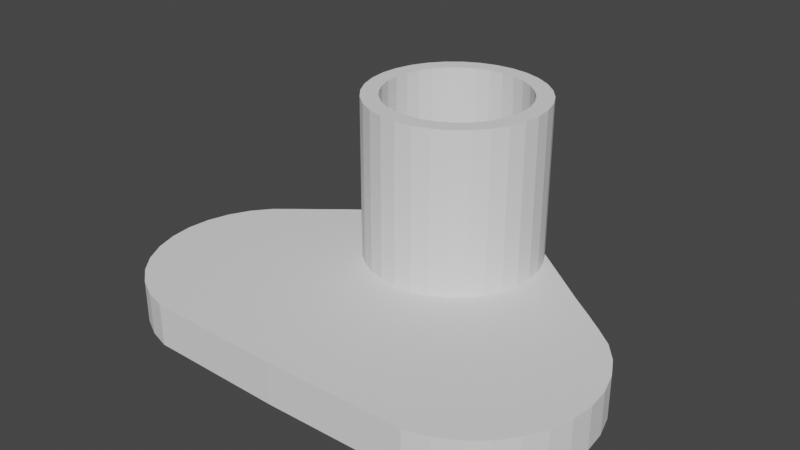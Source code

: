 # Source: blend.blend  (saved by Blender 2.93.20; exported with 4.5.12 LTS)
import bpy
from mathutils import Matrix  # noqa: F401  (used for matrix-valued properties, if any)

bpy.ops.wm.read_factory_settings(use_empty=True)
scene = bpy.context.scene
scene.name = 'Scene'

# ---- collections
col_collection = bpy.data.collections.new('Collection'); scene.collection.children.link(col_collection)

# ---- world
world_world = bpy.data.worlds.new('World'); scene.world = world_world
world_world.use_nodes = True; world_world.node_tree.nodes.clear()
_N = world_world.node_tree.nodes; _L = world_world.node_tree.links
n0 = _N.new('ShaderNodeOutputWorld'); n0.name = 'World Output'; n0.location = (300, 300)
n1 = _N.new('ShaderNodeBackground'); n1.name = 'Background'; n1.location = (10, 300)
n1.inputs[0].default_value = (0.05088, 0.05088, 0.05088, 1.0)
_L.new(n1.outputs[0], n0.inputs[0])
n0.is_active_output = True
world_world.color = (0.05088, 0.05088, 0.05088)
world_world.use_sun_shadow = False
world_world.sun_shadow_jitter_overblur = 0.0

# ---- meshes
me_cylinder = bpy.data.meshes.new('Cylinder')
me_cylinder.from_pydata([(1.182, 1.101, -1.0), (1.182, 1.101, 1.0), (1.369, 0.9638, -1.0), (1.369, 0.9638, 1.0), (1.542, 0.8315, -1.0), (1.542, 0.8315, 1.0), (1.694, 0.7071, -1.0), (1.694, 0.7071, 1.0), (1.818, 0.5556, -1.0), (1.818, 0.5556, 1.0), (1.91, 0.3827, -1.0), (1.91, 0.3827, 1.0), (1.967, 0.1951, -1.0), (1.967, 0.1951, 1.0), (1.987, -4.371e-08, -1.0), (1.987, -4.371e-08, 1.0), (1.967, -0.1951, -1.0), (1.967, -0.1951, 1.0), (1.91, -0.3827, -1.0), (1.91, -0.3827, 1.0), (1.818, -0.5556, -1.0), (1.818, -0.5556, 1.0), (1.694, -0.7071, -1.0), (1.694, -0.7071, 1.0), (1.542, -0.8315, -1.0), (1.542, -0.8315, 1.0), (1.369, -0.9239, -1.0), (1.369, -0.9239, 1.0), (1.182, -0.9808, -1.0), (1.182, -0.9808, 1.0), (-8.742e-08, -1.0, -1.0), (-8.742e-08, -1.0, 1.0), (-1.182, -0.9808, -1.0), (-1.182, -0.9808, 1.0), (-1.369, -0.9239, -1.0), (-1.369, -0.9239, 1.0), (-1.542, -0.8315, -1.0), (-1.542, -0.8315, 1.0), (-1.694, -0.7071, -1.0), (-1.694, -0.7071, 1.0), (-1.818, -0.5556, -1.0), (-1.818, -0.5556, 1.0), (-1.91, -0.3827, -1.0), (-1.91, -0.3827, 1.0), (-1.967, -0.1951, -1.0), (-1.967, -0.1951, 1.0), (-1.987, 1.192e-08, -1.0), (-1.987, 1.192e-08, 1.0), (-1.967, 0.1951, -1.0), (-1.967, 0.1951, 1.0), (-1.91, 0.3827, -1.0), (-1.91, 0.3827, 1.0), (-1.818, 0.5556, -1.0), (-1.818, 0.5556, 1.0), (-1.694, 0.7071, -1.0), (-1.694, 0.7071, 1.0), (-1.542, 0.8315, -1.0), (-1.542, 0.8315, 1.0), (-1.369, 0.9695, -1.0), (-1.369, 0.9695, 1.0), (-1.182, 1.123, -1.0), (-1.182, 1.123, 1.0), (0.5908, 1.561, -1.0), (0.5908, 1.561, 1.0), (1.182, 1.101, 0.0), (-1.182, 1.123, 0.0), (-0.5908, 1.566, -1.0), (-0.5908, 1.566, 1.0), (-0.5908, 1.566, 0.0), (0.5987, 1.555, 0.9978), (0.5908, 1.561, 0.9978), (0.5987, 1.555, 0.0), (0.5908, 1.561, -0.9978), (0.5987, 1.555, -0.9978), (0.5987, 1.555, 0.9978), (0.5987, 1.555, 0.0), (0.5987, 1.555, -0.9978)], [], [(63, 1, 64, 75, 74, 69, 70), (71, 69, 74, 75), (3, 2, 0, 64, 1), (2, 3, 5, 4), (4, 5, 7, 6), (6, 7, 9, 8), (8, 9, 11, 10), (10, 11, 13, 12), (12, 13, 15, 14), (14, 15, 17, 16), (16, 17, 19, 18), (18, 19, 21, 20), (20, 21, 23, 22), (22, 23, 25, 24), (24, 25, 27, 26), (26, 27, 29, 28), (28, 29, 31, 30), (30, 31, 33, 32), (32, 33, 35, 34), (34, 35, 37, 36), (36, 37, 39, 38), (38, 39, 41, 40), (40, 41, 43, 42), (42, 43, 45, 44), (44, 45, 47, 46), (46, 47, 49, 48), (48, 49, 51, 50), (50, 51, 53, 52), (52, 53, 55, 54), (54, 55, 57, 56), (56, 57, 59, 58), (60, 58, 59, 61, 65), (62, 0, 2, 4, 6, 8, 10, 12, 14, 16, 18, 20, 22, 24, 26, 28, 30, 32, 34, 36, 38, 40, 42, 44, 46, 48, 50, 52, 54, 56, 58, 60, 66), (60, 65, 68, 66), (65, 61, 67, 68), (53, 51, 49, 47, 45, 43, 41, 39, 37, 35, 33, 31, 29, 27, 25, 23, 21, 19, 17, 15, 13, 11, 9, 7, 5, 3, 1, 63, 67, 61, 59, 57, 55), (75, 64, 0, 62, 72, 73, 76), (73, 71, 75, 76)])
_uv = me_cylinder.uv_layers.new(name='UVMap')
_uv.uv.foreach_set('vector', [0.9844, 1.0, 0.9688, 1.0, 0.9688, 0.75, 0.9842, 0.75, 0.9842, 0.9995, 0.9842, 0.9995, 0.9844, 0.9995, 0.9842, 0.75, 0.9842, 0.9995, 0.9842, 0.9995, 0.9842, 0.75, 0.9375, 1.0, 0.9375, 0.5, 0.9688, 0.5, 0.9688, 0.75, 0.9688, 1.0, 0.9375, 0.5, 0.9375, 1.0, 0.9062, 1.0, 0.9062, 0.5, 0.9062, 0.5, 0.9062, 1.0, 0.875, 1.0, 0.875, 0.5, 0.875, 0.5, 0.875, 1.0, 0.8438, 1.0, 0.8438, 0.5, 0.8438, 0.5, 0.8438, 1.0, 0.8125, 1.0, 0.8125, 0.5, 0.8125, 0.5, 0.8125, 1.0, 0.7812, 1.0, 0.7812, 0.5, 0.7812, 0.5, 0.7812, 1.0, 0.75, 1.0, 0.75, 0.5, 0.75, 0.5, 0.75, 1.0, 0.7188, 1.0, 0.7188, 0.5, 0.7188, 0.5, 0.7188, 1.0, 0.6875, 1.0, 0.6875, 0.5, 0.6875, 0.5, 0.6875, 1.0, 0.6562, 1.0, 0.6562, 0.5, 0.6562, 0.5, 0.6562, 1.0, 0.625, 1.0, 0.625, 0.5, 0.625, 0.5, 0.625, 1.0, 0.5938, 1.0, 0.5938, 0.5, 0.5938, 0.5, 0.5938, 1.0, 0.5625, 1.0, 0.5625, 0.5, 0.5625, 0.5, 0.5625, 1.0, 0.5312, 1.0, 0.5312, 0.5, 0.5312, 0.5, 0.5312, 1.0, 0.5, 1.0, 0.5, 0.5, 0.5, 0.5, 0.5, 1.0, 0.4688, 1.0, 0.4688, 0.5, 0.4688, 0.5, 0.4688, 1.0, 0.4375, 1.0, 0.4375, 0.5, 0.4375, 0.5, 0.4375, 1.0, 0.4062, 1.0, 0.4062, 0.5, 0.4062, 0.5, 0.4062, 1.0, 0.375, 1.0, 0.375, 0.5, 0.375, 0.5, 0.375, 1.0, 0.3438, 1.0, 0.3438, 0.5, 0.3438, 0.5, 0.3438, 1.0, 0.3125, 1.0, 0.3125, 0.5, 0.3125, 0.5, 0.3125, 1.0, 0.2812, 1.0, 0.2812, 0.5, 0.2812, 0.5, 0.2812, 1.0, 0.25, 1.0, 0.25, 0.5, 0.25, 0.5, 0.25, 1.0, 0.2188, 1.0, 0.2188, 0.5, 0.2188, 0.5, 0.2188, 1.0, 0.1875, 1.0, 0.1875, 0.5, 0.1875, 0.5, 0.1875, 1.0, 0.1562, 1.0, 0.1562, 0.5, 0.1562, 0.5, 0.1562, 1.0, 0.125, 1.0, 0.125, 0.5, 0.125, 0.5, 0.125, 1.0, 0.09375, 1.0, 0.09375, 0.5, 0.09375, 0.5, 0.09375, 1.0, 0.0625, 1.0, 0.0625, 0.5, 0.03125, 0.5, 0.0625, 0.5, 0.0625, 1.0, 0.03125, 1.0, 0.03125, 0.75, 0.7734, 0.4877, 0.7968, 0.4854, 0.8418, 0.4717, 0.8833, 0.4496, 0.9197, 0.4197, 0.9496, 0.3833, 0.9717, 0.3418, 0.9854, 0.2968, 0.99, 0.25, 0.9854, 0.2032, 0.9717, 0.1582, 0.9496, 0.1167, 0.9197, 0.08029, 0.8833, 0.05045, 0.8418, 0.02827, 0.7968, 0.01461, 0.75, 0.01, 0.7032, 0.01461, 0.6582, 0.02827, 0.6167, 0.05045, 0.5803, 0.08029, 0.5504, 0.1167, 0.5283, 0.1582, 0.5146, 0.2032, 0.51, 0.25, 0.5146, 0.2968, 0.5283, 0.3418, 0.5504, 0.3833, 0.5803, 0.4197, 0.6167, 0.4496, 0.6582, 0.4717, 0.7032, 0.4854, 0.7266, 0.4877, 0.03125, 0.5, 0.03125, 0.75, 0.01562, 0.75, 0.01562, 0.5, 0.03125, 0.75, 0.03125, 1.0, 0.01562, 1.0, 0.01562, 0.75, 0.05045, 0.3833, 0.02827, 0.3418, 0.01461, 0.2968, 0.01, 0.25, 0.01461, 0.2032, 0.02827, 0.1582, 0.05045, 0.1167, 0.08029, 0.08029, 0.1167, 0.05045, 0.1582, 0.02827, 0.2032, 0.01461, 0.25, 0.01, 0.2968, 0.01461, 0.3418, 0.02827, 0.3833, 0.05045, 0.4197, 0.08029, 0.4496, 0.1167, 0.4717, 0.1582, 0.4854, 0.2032, 0.49, 0.25, 0.4854, 0.2968, 0.4717, 0.3418, 0.4496, 0.3833, 0.4197, 0.4197, 0.3833, 0.4496, 0.3418, 0.4717, 0.2968, 0.4854, 0.2734, 0.4877, 0.2266, 0.4877, 0.2032, 0.4854, 0.1582, 0.4717, 0.1167, 0.4496, 0.08029, 0.4197, 0.9842, 0.75, 0.9688, 0.75, 0.9688, 0.5, 0.9844, 0.5, 0.9844, 0.5005, 0.9842, 0.5005, 0.9842, 0.5005, 0.9842, 0.5005, 0.9842, 0.75, 0.9842, 0.75, 0.9842, 0.5005])
me_cylinder.use_remesh_fix_poles = True
me_cylinder.use_remesh_preserve_attributes = False
me_cylinder.update()
me_cylinder_001 = bpy.data.meshes.new('Cylinder.001')
me_cylinder_001.from_pydata([(0.0, 1.0, -1.0), (0.0, 1.0, 1.0), (0.1951, 0.9808, -1.0), (0.1951, 0.9808, 1.0), (0.3827, 0.9239, -1.0), (0.3827, 0.9239, 1.0), (0.5556, 0.8315, -1.0), (0.5556, 0.8315, 1.0), (0.7071, 0.7071, -1.0), (0.7071, 0.7071, 1.0), (0.8315, 0.5556, -1.0), (0.8315, 0.5556, 1.0), (0.9239, 0.3827, -1.0), (0.9239, 0.3827, 1.0), (0.9808, 0.1951, -1.0), (0.9808, 0.1951, 1.0), (1.0, -1.629e-07, -1.0), (1.0, -1.629e-07, 1.0), (0.9808, -0.1951, -1.0), (0.9808, -0.1951, 1.0), (0.9239, -0.3827, -1.0), (0.9239, -0.3827, 1.0), (0.8315, -0.5556, -1.0), (0.8315, -0.5556, 1.0), (0.7071, -0.7071, -1.0), (0.7071, -0.7071, 1.0), (0.5556, -0.8315, -1.0), (0.5556, -0.8315, 1.0), (0.3827, -0.9239, -1.0), (0.3827, -0.9239, 1.0), (0.1951, -0.9808, -1.0), (0.1951, -0.9808, 1.0), (-8.742e-08, -1.0, -1.0), (-8.742e-08, -1.0, 1.0), (-0.1951, -0.9808, -1.0), (-0.1951, -0.9808, 1.0), (-0.3827, -0.9239, -1.0), (-0.3827, -0.9239, 1.0), (-0.5556, -0.8315, -1.0), (-0.5556, -0.8315, 1.0), (-0.7071, -0.7071, -1.0), (-0.7071, -0.7071, 1.0), (-0.8315, -0.5556, -1.0), (-0.8315, -0.5556, 1.0), (-0.9239, -0.3827, -1.0), (-0.9239, -0.3827, 1.0), (-0.9808, -0.1951, -1.0), (-0.9808, -0.1951, 1.0), (-1.0, -1.073e-07, -1.0), (-1.0, -1.073e-07, 1.0), (-0.9808, 0.1951, -1.0), (-0.9808, 0.1951, 1.0), (-0.9239, 0.3827, -1.0), (-0.9239, 0.3827, 1.0), (-0.8315, 0.5556, -1.0), (-0.8315, 0.5556, 1.0), (-0.7071, 0.7071, -1.0), (-0.7071, 0.7071, 1.0), (-0.5556, 0.8315, -1.0), (-0.5556, 0.8315, 1.0), (-0.3827, 0.9239, -1.0), (-0.3827, 0.9239, 1.0), (-0.1951, 0.9808, -1.0), (-0.1951, 0.9808, 1.0), (0.0, 0.8078, -0.5666), (0.1576, 0.7923, -0.5666), (0.3091, 0.7463, -0.5666), (0.4488, 0.6717, -0.5666), (0.5712, 0.5712, -0.5666), (0.6717, 0.4488, -0.5666), (0.7463, 0.3091, -0.5666), (0.7923, 0.1576, -0.5666), (0.8078, -1.545e-07, -0.5666), (0.7923, -0.1576, -0.5666), (0.7463, -0.3091, -0.5666), (0.6717, -0.4488, -0.5666), (0.5712, -0.5712, -0.5666), (0.4488, -0.6717, -0.5666), (0.3091, -0.7463, -0.5666), (0.1576, -0.7923, -0.5666), (-7.062e-08, -0.8078, -0.5666), (-0.1576, -0.7923, -0.5666), (-0.3091, -0.7463, -0.5666), (-0.4488, -0.6717, -0.5666), (-0.5712, -0.5712, -0.5666), (-0.6717, -0.4488, -0.5666), (-0.7463, -0.3091, -0.5666), (-0.7923, -0.1576, -0.5666), (-0.8078, -1.096e-07, -0.5666), (-0.7923, 0.1576, -0.5666), (-0.7463, 0.3091, -0.5666), (-0.6717, 0.4488, -0.5666), (-0.5712, 0.5712, -0.5666), (-0.4488, 0.6717, -0.5666), (-0.3091, 0.7463, -0.5666), (-0.1576, 0.7923, -0.5666), (-0.6717, 0.4488, 1.0), (0.4488, -0.6717, 1.0), (-0.5712, 0.5712, 1.0), (-0.7923, -0.1576, 1.0), (0.3091, -0.7463, 1.0), (-0.6717, -0.4488, 1.0), (-0.7463, -0.3091, 1.0), (-0.4488, -0.6717, 1.0), (-0.5712, -0.5712, 1.0), (-0.4488, 0.6717, 1.0), (0.1576, -0.7923, 1.0), (-0.3091, 0.7463, 1.0), (0.5712, 0.5712, 1.0), (-7.062e-08, -0.8078, 1.0), (0.4488, 0.6717, 1.0), (0.7463, 0.3091, 1.0), (0.7923, 0.1576, 1.0), (0.6717, 0.4488, 1.0), (-0.1576, 0.7923, 1.0), (-0.8078, -1.096e-07, 1.0), (-0.7923, 0.1576, 1.0), (-0.7463, 0.3091, 1.0), (0.0, 0.8078, 1.0), (-0.1576, -0.7923, 1.0), (-0.3091, -0.7463, 1.0), (0.5712, -0.5712, 1.0), (0.6717, -0.4488, 1.0), (0.1576, 0.7923, 1.0), (0.3091, 0.7463, 1.0), (0.7463, -0.3091, 1.0), (0.8078, -1.545e-07, 1.0), (0.7923, -0.1576, 1.0)], [], [(0, 1, 3, 2), (2, 3, 5, 4), (4, 5, 7, 6), (6, 7, 9, 8), (8, 9, 11, 10), (10, 11, 13, 12), (12, 13, 15, 14), (14, 15, 17, 16), (16, 17, 19, 18), (18, 19, 21, 20), (20, 21, 23, 22), (22, 23, 25, 24), (24, 25, 27, 26), (26, 27, 29, 28), (28, 29, 31, 30), (30, 31, 33, 32), (32, 33, 35, 34), (34, 35, 37, 36), (36, 37, 39, 38), (38, 39, 41, 40), (40, 41, 43, 42), (42, 43, 45, 44), (44, 45, 47, 46), (46, 47, 49, 48), (48, 49, 51, 50), (50, 51, 53, 52), (52, 53, 55, 54), (54, 55, 57, 56), (56, 57, 59, 58), (58, 59, 61, 60), (123, 3, 1, 63, 61, 59, 57, 55, 53, 51, 49, 47, 99, 115, 116, 117, 96, 98, 105, 107, 114, 118), (99, 47, 45, 43, 41, 39, 37, 35, 33, 31, 29, 27, 25, 23, 21, 19, 17, 15, 13, 11, 9, 7, 5, 3, 123, 124, 110, 108, 113, 111, 112, 126, 127, 125, 122, 121, 97, 100, 106, 109, 119, 120, 103, 104, 101, 102), (60, 61, 63, 62), (62, 63, 1, 0), (2, 4, 6, 8, 10, 12, 14, 16, 18, 20, 22, 24, 26, 28, 30, 32, 34, 36, 38, 40, 42, 44, 46, 48, 50, 52, 54, 56, 58, 60, 62, 0), (118, 64, 65, 123), (123, 65, 66, 124), (124, 66, 67, 110), (110, 67, 68, 108), (68, 69, 113, 108), (69, 70, 111, 113), (70, 71, 112, 111), (71, 72, 126, 112), (72, 73, 127, 126), (73, 74, 125, 127), (74, 75, 122, 125), (75, 76, 121, 122), (76, 77, 97, 121), (77, 78, 100, 97), (78, 79, 106, 100), (79, 80, 109, 106), (80, 81, 119, 109), (81, 82, 120, 119), (82, 83, 103, 120), (83, 84, 104, 103), (104, 84, 85, 101), (101, 85, 86, 102), (102, 86, 87, 99), (99, 87, 88, 115), (115, 88, 89, 116), (116, 89, 90, 117), (117, 90, 91, 96), (96, 91, 92, 98), (98, 92, 93, 105), (105, 93, 94, 107), (107, 94, 95, 114), (114, 95, 64, 118), (78, 77, 76, 75, 74, 73, 72, 71, 70, 69, 68, 67, 66, 65, 64, 95, 94, 93, 92, 91, 90, 89, 88, 87, 86, 85, 84, 83, 82, 81, 80, 79)])
_uv = me_cylinder_001.uv_layers.new(name='UVMap')
_uv.uv.foreach_set('vector', [1.0, 0.5, 1.0, 1.0, 0.9688, 1.0, 0.9688, 0.5, 0.9688, 0.5, 0.9688, 1.0, 0.9375, 1.0, 0.9375, 0.5, 0.9375, 0.5, 0.9375, 1.0, 0.9062, 1.0, 0.9062, 0.5, 0.9062, 0.5, 0.9062, 1.0, 0.875, 1.0, 0.875, 0.5, 0.875, 0.5, 0.875, 1.0, 0.8438, 1.0, 0.8438, 0.5, 0.8438, 0.5, 0.8438, 1.0, 0.8125, 1.0, 0.8125, 0.5, 0.8125, 0.5, 0.8125, 1.0, 0.7812, 1.0, 0.7812, 0.5, 0.7812, 0.5, 0.7812, 1.0, 0.75, 1.0, 0.75, 0.5, 0.75, 0.5, 0.75, 1.0, 0.7188, 1.0, 0.7188, 0.5, 0.7188, 0.5, 0.7188, 1.0, 0.6875, 1.0, 0.6875, 0.5, 0.6875, 0.5, 0.6875, 1.0, 0.6562, 1.0, 0.6562, 0.5, 0.6562, 0.5, 0.6562, 1.0, 0.625, 1.0, 0.625, 0.5, 0.625, 0.5, 0.625, 1.0, 0.5938, 1.0, 0.5938, 0.5, 0.5938, 0.5, 0.5938, 1.0, 0.5625, 1.0, 0.5625, 0.5, 0.5625, 0.5, 0.5625, 1.0, 0.5312, 1.0, 0.5312, 0.5, 0.5312, 0.5, 0.5312, 1.0, 0.5, 1.0, 0.5, 0.5, 0.5, 0.5, 0.5, 1.0, 0.4688, 1.0, 0.4688, 0.5, 0.4688, 0.5, 0.4688, 1.0, 0.4375, 1.0, 0.4375, 0.5, 0.4375, 0.5, 0.4375, 1.0, 0.4062, 1.0, 0.4062, 0.5, 0.4062, 0.5, 0.4062, 1.0, 0.375, 1.0, 0.375, 0.5, 0.375, 0.5, 0.375, 1.0, 0.3438, 1.0, 0.3438, 0.5, 0.3438, 0.5, 0.3438, 1.0, 0.3125, 1.0, 0.3125, 0.5, 0.3125, 0.5, 0.3125, 1.0, 0.2812, 1.0, 0.2812, 0.5, 0.2812, 0.5, 0.2812, 1.0, 0.25, 1.0, 0.25, 0.5, 0.25, 0.5, 0.25, 1.0, 0.2188, 1.0, 0.2188, 0.5, 0.2188, 0.5, 0.2188, 1.0, 0.1875, 1.0, 0.1875, 0.5, 0.1875, 0.5, 0.1875, 1.0, 0.1562, 1.0, 0.1562, 0.5, 0.1562, 0.5, 0.1562, 1.0, 0.125, 1.0, 0.125, 0.5, 0.125, 0.5, 0.125, 1.0, 0.09375, 1.0, 0.09375, 0.5, 0.09375, 0.5, 0.09375, 1.0, 0.0625, 1.0, 0.0625, 0.5, 0.2878, 0.4402, 0.2968, 0.4854, 0.25, 0.49, 0.2032, 0.4854, 0.1582, 0.4717, 0.1167, 0.4496, 0.08029, 0.4197, 0.05045, 0.3833, 0.02827, 0.3418, 0.01461, 0.2968, 0.01, 0.25, 0.01461, 0.2032, 0.05985, 0.2122, 0.05612, 0.25, 0.05985, 0.2878, 0.07088, 0.3242, 0.0888, 0.3577, 0.1129, 0.3871, 0.1423, 0.4112, 0.1758, 0.4291, 0.2122, 0.4402, 0.25, 0.4439, 0.05985, 0.2122, 0.01461, 0.2032, 0.02827, 0.1582, 0.05045, 0.1167, 0.08029, 0.08029, 0.1167, 0.05045, 0.1582, 0.02827, 0.2032, 0.01461, 0.25, 0.01, 0.2968, 0.01461, 0.3418, 0.02827, 0.3833, 0.05045, 0.4197, 0.08029, 0.4496, 0.1167, 0.4717, 0.1582, 0.4854, 0.2032, 0.49, 0.25, 0.4854, 0.2968, 0.4717, 0.3418, 0.4496, 0.3833, 0.4197, 0.4197, 0.3833, 0.4496, 0.3418, 0.4717, 0.2968, 0.4854, 0.2878, 0.4402, 0.3242, 0.4291, 0.3577, 0.4112, 0.3871, 0.3871, 0.4112, 0.3577, 0.4291, 0.3242, 0.4402, 0.2878, 0.4439, 0.25, 0.4402, 0.2122, 0.4291, 0.1758, 0.4112, 0.1423, 0.3871, 0.1129, 0.3577, 0.0888, 0.3242, 0.07088, 0.2878, 0.05985, 0.25, 0.05612, 0.2122, 0.05985, 0.1758, 0.07088, 0.1423, 0.0888, 0.1129, 0.1129, 0.0888, 0.1423, 0.07088, 0.1758, 0.0625, 0.5, 0.0625, 1.0, 0.03125, 1.0, 0.03125, 0.5, 0.03125, 0.5, 0.03125, 1.0, 0.0, 1.0, 0.0, 0.5, 0.7968, 0.4854, 0.8418, 0.4717, 0.8833, 0.4496, 0.9197, 0.4197, 0.9496, 0.3833, 0.9717, 0.3418, 0.9854, 0.2968, 0.99, 0.25, 0.9854, 0.2032, 0.9717, 0.1582, 0.9496, 0.1167, 0.9197, 0.08029, 0.8833, 0.05045, 0.8418, 0.02827, 0.7968, 0.01461, 0.75, 0.01, 0.7032, 0.01461, 0.6582, 0.02827, 0.6167, 0.05045, 0.5803, 0.08029, 0.5504, 0.1167, 0.5283, 0.1582, 0.5146, 0.2032, 0.51, 0.25, 0.5146, 0.2968, 0.5283, 0.3418, 0.5504, 0.3833, 0.5803, 0.4197, 0.6167, 0.4496, 0.6582, 0.4717, 0.7032, 0.4854, 0.75, 0.49, 1.0, 0.9848, 1.0, 0.5, 0.9688, 0.5, 0.9688, 0.9848, 0.9688, 0.9848, 0.9688, 0.5, 0.9375, 0.5, 0.9375, 0.9848, 0.9375, 0.9848, 0.9375, 0.5, 0.9062, 0.5, 0.9062, 0.9848, 0.9062, 0.9848, 0.9062, 0.5, 0.875, 0.5, 0.875, 0.9848, 0.875, 0.5, 0.8438, 0.5, 0.8438, 0.9848, 0.875, 0.9848, 0.8438, 0.5, 0.8125, 0.5, 0.8125, 0.9848, 0.8438, 0.9848, 0.8125, 0.5, 0.7812, 0.5, 0.7812, 0.9848, 0.8125, 0.9848, 0.7812, 0.5, 0.75, 0.5, 0.75, 0.9848, 0.7812, 0.9848, 0.75, 0.5, 0.7188, 0.5, 0.7188, 0.9848, 0.75, 0.9848, 0.7188, 0.5, 0.6875, 0.5, 0.6875, 0.9848, 0.7188, 0.9848, 0.6875, 0.5, 0.6562, 0.5, 0.6562, 0.9848, 0.6875, 0.9848, 0.6562, 0.5, 0.625, 0.5, 0.625, 0.9848, 0.6562, 0.9848, 0.625, 0.5, 0.5938, 0.5, 0.5938, 0.9848, 0.625, 0.9848, 0.5938, 0.5, 0.5625, 0.5, 0.5625, 0.9848, 0.5938, 0.9848, 0.5625, 0.5, 0.5312, 0.5, 0.5312, 0.9848, 0.5625, 0.9848, 0.5312, 0.5, 0.5, 0.5, 0.5, 0.9848, 0.5312, 0.9848, 0.5, 0.5, 0.4688, 0.5, 0.4688, 0.9848, 0.5, 0.9848, 0.4688, 0.5, 0.4375, 0.5, 0.4375, 0.9848, 0.4688, 0.9848, 0.4375, 0.5, 0.4062, 0.5, 0.4062, 0.9848, 0.4375, 0.9848, 0.4062, 0.5, 0.375, 0.5, 0.375, 0.9848, 0.4062, 0.9848, 0.375, 0.9848, 0.375, 0.5, 0.3438, 0.5, 0.3438, 0.9848, 0.3438, 0.9848, 0.3438, 0.5, 0.3125, 0.5, 0.3125, 0.9848, 0.3125, 0.9848, 0.3125, 0.5, 0.2812, 0.5, 0.2812, 0.9848, 0.2812, 0.9848, 0.2812, 0.5, 0.25, 0.5, 0.25, 0.9848, 0.25, 0.9848, 0.25, 0.5, 0.2188, 0.5, 0.2187, 0.9848, 0.2188, 0.9848, 0.2188, 0.5, 0.1875, 0.5, 0.1875, 0.9848, 0.1875, 0.9848, 0.1875, 0.5, 0.1562, 0.5, 0.1562, 0.9848, 0.1562, 0.9848, 0.1562, 0.5, 0.125, 0.5, 0.125, 0.9848, 0.125, 0.9848, 0.125, 0.5, 0.09375, 0.5, 0.09375, 0.9848, 0.09375, 0.9848, 0.09375, 0.5, 0.0625, 0.5, 0.0625, 0.9848, 0.0625, 0.9848, 0.0625, 0.5, 0.03125, 0.5, 0.03125, 0.9848, 0.03125, 0.9848, 0.03125, 0.5, 0.0, 0.5, 0.0, 0.9848, 0.8418, 0.02827, 0.8833, 0.05045, 0.9197, 0.08029, 0.9496, 0.1167, 0.9717, 0.1582, 0.9854, 0.2032, 0.99, 0.25, 0.9854, 0.2968, 0.9717, 0.3418, 0.9496, 0.3833, 0.9197, 0.4197, 0.8833, 0.4496, 0.8418, 0.4717, 0.7968, 0.4854, 0.75, 0.49, 0.7032, 0.4854, 0.6582, 0.4717, 0.6167, 0.4496, 0.5803, 0.4197, 0.5504, 0.3833, 0.5283, 0.3418, 0.5146, 0.2968, 0.51, 0.25, 0.5146, 0.2032, 0.5283, 0.1582, 0.5504, 0.1167, 0.5803, 0.08029, 0.6167, 0.05045, 0.6582, 0.02827, 0.7032, 0.01461, 0.75, 0.01, 0.7968, 0.01461])
me_cylinder_001.use_remesh_fix_poles = True
me_cylinder_001.use_remesh_preserve_attributes = False
me_cylinder_001.update()

# ---- objects
ob_cylinder = bpy.data.objects.new('Cylinder', me_cylinder)
ob_cylinder_001 = bpy.data.objects.new('Cylinder.001', me_cylinder_001)

# ---- transforms, parenting, visibility, modifiers, constraints
ob_cylinder.location = (0.0, 0.0, 0.0)
ob_cylinder.scale = (1.0, 1.0, 0.1795)
ob_cylinder_001.location = (0.0, 1.112, 0.6849)
ob_cylinder_001.scale = (0.7471, 0.7471, 0.8637)

# ---- collection membership
col_collection.objects.link(ob_cylinder)
col_collection.objects.link(ob_cylinder_001)

# ---- scene / render settings (as saved in the file)
scene.frame_start = 1; scene.frame_end = 250; scene.frame_set(1)
scene.render.engine = 'BLENDER_EEVEE_NEXT'
scene.cycles.use_denoising = False
scene.cycles.samples = 128
scene.cycles.sampling_pattern = 'TABULATED_SOBOL'
scene.cycles.use_adaptive_sampling = False
scene.cycles.use_light_tree = False
scene.view_settings.view_transform = 'Filmic'
bpy.context.view_layer.update()

# ---- added for rendering (the .blend has no active camera and no usable light): camera, sun
cam_auto = bpy.data.cameras.new('AutoCamera')
cam_auto.lens = 50.0
cam_auto.sensor_width = 36.0
cam_auto.clip_end = 1000.0
ob_auto_camera = bpy.data.objects.new('AutoCamera', cam_auto)
scene.collection.objects.link(ob_auto_camera)
ob_auto_camera.location = (4.80296, -5.33396, 4.52696)
ob_auto_camera.rotation_euler = (1.09748, -7.21219e-08, 0.694738)
scene.camera = ob_auto_camera
light_auto_sun = bpy.data.lights.new('AutoSun', 'SUN')
light_auto_sun.energy = 3.0
light_auto_sun.angle = 0.0523599
ob_auto_sun = bpy.data.objects.new('AutoSun', light_auto_sun)
scene.collection.objects.link(ob_auto_sun)
ob_auto_sun.rotation_euler = (0.872665, 0.174533, 0.523599)
bpy.context.view_layer.update()
